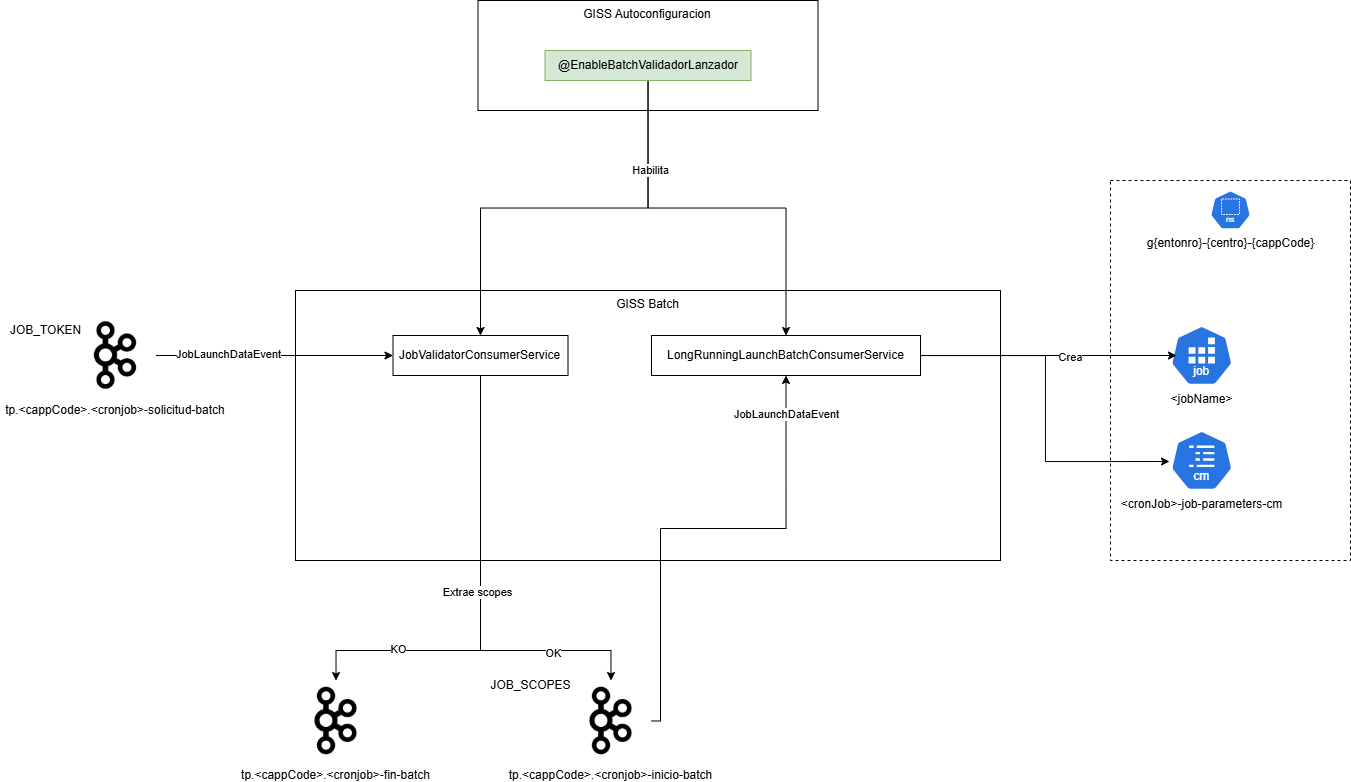

The diagram above was exported from draw.io. Its source (the exported page's mxGraphModel, read from the mxfile embedded in the PNG):
<mxGraphModel dx="1678" dy="2224" grid="1" gridSize="10" guides="1" tooltips="1" connect="1" arrows="1" fold="1" page="1" pageScale="1" pageWidth="827" pageHeight="1169" math="0" shadow="0">
  <root>
    <mxCell id="M3Tgg7TafSgStzDvmufi-0" />
    <mxCell id="M3Tgg7TafSgStzDvmufi-1" parent="M3Tgg7TafSgStzDvmufi-0" />
    <mxCell id="04sESIAstYtImh0wEy5B-3" value="" style="rounded=0;whiteSpace=wrap;html=1;dashed=1;" vertex="1" parent="M3Tgg7TafSgStzDvmufi-1">
      <mxGeometry x="1490" y="20" width="240" height="380" as="geometry" />
    </mxCell>
    <mxCell id="M3Tgg7TafSgStzDvmufi-2" value="GISS Autoconfiguracion" style="rounded=0;whiteSpace=wrap;html=1;verticalAlign=top;" vertex="1" parent="M3Tgg7TafSgStzDvmufi-1">
      <mxGeometry x="857.5" y="-160" width="340" height="110" as="geometry" />
    </mxCell>
    <mxCell id="M3Tgg7TafSgStzDvmufi-3" value="GISS Batch" style="rounded=0;whiteSpace=wrap;html=1;verticalAlign=top;" vertex="1" parent="M3Tgg7TafSgStzDvmufi-1">
      <mxGeometry x="675" y="130" width="705" height="270" as="geometry" />
    </mxCell>
    <mxCell id="oJgqt1Ayio1AsCjnUOL3-12" style="edgeStyle=orthogonalEdgeStyle;rounded=0;orthogonalLoop=1;jettySize=auto;html=1;entryX=0.5;entryY=0;entryDx=0;entryDy=0;" edge="1" parent="M3Tgg7TafSgStzDvmufi-1" source="M3Tgg7TafSgStzDvmufi-6" target="M3Tgg7TafSgStzDvmufi-9">
      <mxGeometry relative="1" as="geometry" />
    </mxCell>
    <mxCell id="oJgqt1Ayio1AsCjnUOL3-13" style="edgeStyle=orthogonalEdgeStyle;rounded=0;orthogonalLoop=1;jettySize=auto;html=1;entryX=0.5;entryY=0;entryDx=0;entryDy=0;" edge="1" parent="M3Tgg7TafSgStzDvmufi-1" source="M3Tgg7TafSgStzDvmufi-6" target="oJgqt1Ayio1AsCjnUOL3-1">
      <mxGeometry relative="1" as="geometry" />
    </mxCell>
    <mxCell id="oJgqt1Ayio1AsCjnUOL3-14" value="Habilita" style="edgeLabel;html=1;align=center;verticalAlign=middle;resizable=0;points=[];" vertex="1" connectable="0" parent="oJgqt1Ayio1AsCjnUOL3-13">
      <mxGeometry x="-0.542" y="2" relative="1" as="geometry">
        <mxPoint as="offset" />
      </mxGeometry>
    </mxCell>
    <mxCell id="M3Tgg7TafSgStzDvmufi-6" value="@EnableBatchValidadorLanzador" style="rounded=0;whiteSpace=wrap;html=1;fillColor=#d5e8d4;strokeColor=#82b366;" vertex="1" parent="M3Tgg7TafSgStzDvmufi-1">
      <mxGeometry x="924.5" y="-110" width="206" height="30" as="geometry" />
    </mxCell>
    <mxCell id="hjtQeZHofpkP9VMAybdn-2" style="edgeStyle=orthogonalEdgeStyle;rounded=0;orthogonalLoop=1;jettySize=auto;html=1;entryX=0.5;entryY=0;entryDx=0;entryDy=0;" edge="1" parent="M3Tgg7TafSgStzDvmufi-1" source="M3Tgg7TafSgStzDvmufi-9" target="hjtQeZHofpkP9VMAybdn-1">
      <mxGeometry relative="1" as="geometry">
        <Array as="points">
          <mxPoint x="860" y="490" />
        </Array>
      </mxGeometry>
    </mxCell>
    <mxCell id="oJgqt1Ayio1AsCjnUOL3-3" value="KO" style="edgeLabel;html=1;align=center;verticalAlign=middle;resizable=0;points=[];" vertex="1" connectable="0" parent="hjtQeZHofpkP9VMAybdn-2">
      <mxGeometry x="0.5929" y="-2" relative="1" as="geometry">
        <mxPoint as="offset" />
      </mxGeometry>
    </mxCell>
    <mxCell id="hjtQeZHofpkP9VMAybdn-4" style="edgeStyle=orthogonalEdgeStyle;rounded=0;orthogonalLoop=1;jettySize=auto;html=1;entryX=0.5;entryY=0;entryDx=0;entryDy=0;" edge="1" parent="M3Tgg7TafSgStzDvmufi-1" source="M3Tgg7TafSgStzDvmufi-9" target="hjtQeZHofpkP9VMAybdn-3">
      <mxGeometry relative="1" as="geometry">
        <Array as="points">
          <mxPoint x="860" y="490" />
          <mxPoint x="991" y="490" />
        </Array>
      </mxGeometry>
    </mxCell>
    <mxCell id="hjtQeZHofpkP9VMAybdn-6" value="&lt;span style=&quot;color: rgba(0, 0, 0, 0); font-family: monospace; font-size: 0px; text-align: start; background-color: rgb(236, 236, 236);&quot;&gt;%3CmxGraphModel%3E%3Croot%3E%3CmxCell%20id%3D%220%22%2F%3E%3CmxCell%20id%3D%221%22%20parent%3D%220%22%2F%3E%3CmxCell%20id%3D%222%22%20value%3D%22Validacion%20OK%22%20style%3D%22edgeLabel%3Bhtml%3D1%3Balign%3Dcenter%3BverticalAlign%3Dmiddle%3Bresizable%3D0%3Bpoints%3D%5B%5D%3B%22%20vertex%3D%221%22%20connectable%3D%220%22%20parent%3D%221%22%3E%3CmxGeometry%20x%3D%22780%22%20y%3D%22490%22%20as%3D%22geometry%22%2F%3E%3C%2FmxCell%3E%3C%2Froot%3E%3C%2FmxGraphModel%3E&lt;/span&gt;" style="edgeLabel;html=1;align=center;verticalAlign=middle;resizable=0;points=[];" vertex="1" connectable="0" parent="hjtQeZHofpkP9VMAybdn-4">
      <mxGeometry x="0.5798" y="2" relative="1" as="geometry">
        <mxPoint as="offset" />
      </mxGeometry>
    </mxCell>
    <mxCell id="hjtQeZHofpkP9VMAybdn-7" value="&lt;span style=&quot;color: rgba(0, 0, 0, 0); font-family: monospace; font-size: 0px; text-align: start; background-color: rgb(236, 236, 236);&quot;&gt;%3CmxGraphModel%3E%3Croot%3E%3CmxCell%20id%3D%220%22%2F%3E%3CmxCell%20id%3D%221%22%20parent%3D%220%22%2F%3E%3CmxCell%20id%3D%222%22%20value%3D%22Validacion%20OK%22%20style%3D%22edgeLabel%3Bhtml%3D1%3Balign%3Dcenter%3BverticalAlign%3Dmiddle%3Bresizable%3D0%3Bpoints%3D%5B%5D%3B%22%20vertex%3D%221%22%20connectable%3D%220%22%20parent%3D%221%22%3E%3CmxGeometry%20x%3D%22780%22%20y%3D%22490%22%20as%3D%22geometry%22%2F%3E%3C%2FmxCell%3E%3C%2Froot%3E%3C%2FmxGraphModel%3EVa&lt;/span&gt;" style="edgeLabel;html=1;align=center;verticalAlign=middle;resizable=0;points=[];" vertex="1" connectable="0" parent="hjtQeZHofpkP9VMAybdn-4">
      <mxGeometry x="0.4604" relative="1" as="geometry">
        <mxPoint as="offset" />
      </mxGeometry>
    </mxCell>
    <mxCell id="oJgqt1Ayio1AsCjnUOL3-0" value="Extrae scopes" style="edgeLabel;html=1;align=center;verticalAlign=middle;resizable=0;points=[];" vertex="1" connectable="0" parent="hjtQeZHofpkP9VMAybdn-4">
      <mxGeometry x="-0.008" y="-4" relative="1" as="geometry">
        <mxPoint as="offset" />
      </mxGeometry>
    </mxCell>
    <mxCell id="oJgqt1Ayio1AsCjnUOL3-2" value="OK" style="edgeLabel;html=1;align=center;verticalAlign=middle;resizable=0;points=[];" vertex="1" connectable="0" parent="hjtQeZHofpkP9VMAybdn-4">
      <mxGeometry x="0.5936" y="-2" relative="1" as="geometry">
        <mxPoint as="offset" />
      </mxGeometry>
    </mxCell>
    <mxCell id="M3Tgg7TafSgStzDvmufi-9" value="JobValidatorConsumerService" style="rounded=0;whiteSpace=wrap;html=1;" vertex="1" parent="M3Tgg7TafSgStzDvmufi-1">
      <mxGeometry x="772.5" y="175" width="175" height="40" as="geometry" />
    </mxCell>
    <mxCell id="oJgqt1Ayio1AsCjnUOL3-8" style="edgeStyle=orthogonalEdgeStyle;rounded=0;orthogonalLoop=1;jettySize=auto;html=1;entryX=0;entryY=0.5;entryDx=0;entryDy=0;" edge="1" parent="M3Tgg7TafSgStzDvmufi-1" source="M3Tgg7TafSgStzDvmufi-10" target="M3Tgg7TafSgStzDvmufi-9">
      <mxGeometry relative="1" as="geometry" />
    </mxCell>
    <mxCell id="oJgqt1Ayio1AsCjnUOL3-9" value="JobLaunchDataEvent" style="edgeLabel;html=1;align=center;verticalAlign=middle;resizable=0;points=[];" vertex="1" connectable="0" parent="oJgqt1Ayio1AsCjnUOL3-8">
      <mxGeometry x="-0.3966" y="2" relative="1" as="geometry">
        <mxPoint as="offset" />
      </mxGeometry>
    </mxCell>
    <mxCell id="M3Tgg7TafSgStzDvmufi-10" value="tp.&lt;cappCode&gt;.&lt;cronjob&gt;-solicitud-batch" style="shape=image;verticalLabelPosition=bottom;labelBackgroundColor=default;verticalAlign=top;aspect=fixed;imageAspect=0;image=data:image/webp,(base64 omitted: 8412 chars);" vertex="1" parent="M3Tgg7TafSgStzDvmufi-1">
      <mxGeometry x="454.5" y="154.5" width="81" height="81" as="geometry" />
    </mxCell>
    <mxCell id="M3Tgg7TafSgStzDvmufi-14" value="&lt;span style=&quot;background-color: rgb(255, 255, 255);&quot;&gt;&amp;lt;cronJob&amp;gt;-job-parameters-cm&lt;/span&gt;" style="aspect=fixed;sketch=0;html=1;dashed=0;whitespace=wrap;verticalLabelPosition=bottom;verticalAlign=top;fillColor=#2875E2;strokeColor=#ffffff;points=[[0.005,0.63,0],[0.1,0.2,0],[0.9,0.2,0],[0.5,0,0],[0.995,0.63,0],[0.72,0.99,0],[0.5,1,0],[0.28,0.99,0]];shape=mxgraph.kubernetes.icon2;kubernetesLabel=1;prIcon=cm" vertex="1" parent="M3Tgg7TafSgStzDvmufi-1">
      <mxGeometry x="1550" y="270" width="62.5" height="60" as="geometry" />
    </mxCell>
    <mxCell id="hjtQeZHofpkP9VMAybdn-1" value="tp.&lt;cappCode&gt;.&lt;cronjob&gt;-fin-batch" style="shape=image;verticalLabelPosition=bottom;labelBackgroundColor=default;verticalAlign=top;aspect=fixed;imageAspect=0;image=data:image/webp,(base64 omitted: 8412 chars);" vertex="1" parent="M3Tgg7TafSgStzDvmufi-1">
      <mxGeometry x="675" y="520" width="81" height="81" as="geometry" />
    </mxCell>
    <mxCell id="oJgqt1Ayio1AsCjnUOL3-4" style="edgeStyle=orthogonalEdgeStyle;rounded=0;orthogonalLoop=1;jettySize=auto;html=1;entryX=0.5;entryY=1;entryDx=0;entryDy=0;" edge="1" parent="M3Tgg7TafSgStzDvmufi-1" source="hjtQeZHofpkP9VMAybdn-3" target="oJgqt1Ayio1AsCjnUOL3-1">
      <mxGeometry relative="1" as="geometry">
        <Array as="points">
          <mxPoint x="1040" y="561" />
          <mxPoint x="1040" y="368" />
          <mxPoint x="1166" y="368" />
        </Array>
      </mxGeometry>
    </mxCell>
    <mxCell id="oJgqt1Ayio1AsCjnUOL3-5" value="&lt;span style=&quot;color: rgba(0, 0, 0, 0); font-family: monospace; font-size: 0px; text-align: start; background-color: rgb(236, 236, 236);&quot;&gt;%3CmxGraphModel%3E%3Croot%3E%3CmxCell%20id%3D%220%22%2F%3E%3CmxCell%20id%3D%221%22%20parent%3D%220%22%2F%3E%3CmxCell%20id%3D%222%22%20value%3D%22JobLaunchDataEvent%22%20style%3D%22edgeLabel%3Bhtml%3D1%3Balign%3Dcenter%3BverticalAlign%3Dmiddle%3Bresizable%3D0%3Bpoints%3D%5B%5D%3B%22%20vertex%3D%221%22%20connectable%3D%220%22%20parent%3D%221%22%3E%3CmxGeometry%20x%3D%22860%22%20y%3D%2260%22%20as%3D%22geometry%22%2F%3E%3C%2FmxCell%3E%3C%2Froot%3E%3C%2FmxGraphModel%3E&lt;/span&gt;" style="edgeLabel;html=1;align=center;verticalAlign=middle;resizable=0;points=[];" vertex="1" connectable="0" parent="oJgqt1Ayio1AsCjnUOL3-4">
      <mxGeometry x="0.7625" relative="1" as="geometry">
        <mxPoint x="1" as="offset" />
      </mxGeometry>
    </mxCell>
    <mxCell id="oJgqt1Ayio1AsCjnUOL3-7" value="JobLaunchDataEvent" style="edgeLabel;html=1;align=center;verticalAlign=middle;resizable=0;points=[];" vertex="1" connectable="0" parent="oJgqt1Ayio1AsCjnUOL3-4">
      <mxGeometry x="0.8375" y="1" relative="1" as="geometry">
        <mxPoint x="1" as="offset" />
      </mxGeometry>
    </mxCell>
    <mxCell id="hjtQeZHofpkP9VMAybdn-3" value="tp.&lt;cappCode&gt;.&lt;cronjob&gt;-inicio-batch" style="shape=image;verticalLabelPosition=bottom;labelBackgroundColor=default;verticalAlign=top;aspect=fixed;imageAspect=0;image=data:image/webp,(base64 omitted: 8412 chars);" vertex="1" parent="M3Tgg7TafSgStzDvmufi-1">
      <mxGeometry x="950" y="520" width="81" height="81" as="geometry" />
    </mxCell>
    <mxCell id="hjtQeZHofpkP9VMAybdn-9" value="JOB_SCOPES" style="text;html=1;align=center;verticalAlign=middle;resizable=0;points=[];autosize=1;strokeColor=none;fillColor=none;" vertex="1" parent="M3Tgg7TafSgStzDvmufi-1">
      <mxGeometry x="860" y="510" width="100" height="30" as="geometry" />
    </mxCell>
    <mxCell id="hjtQeZHofpkP9VMAybdn-10" value="JOB_TOKEN" style="text;html=1;align=center;verticalAlign=middle;resizable=0;points=[];autosize=1;strokeColor=none;fillColor=none;" vertex="1" parent="M3Tgg7TafSgStzDvmufi-1">
      <mxGeometry x="380" y="154.5" width="90" height="30" as="geometry" />
    </mxCell>
    <mxCell id="oJgqt1Ayio1AsCjnUOL3-1" value="LongRunningLaunchBatchConsumerService" style="rounded=0;whiteSpace=wrap;html=1;" vertex="1" parent="M3Tgg7TafSgStzDvmufi-1">
      <mxGeometry x="1031" y="175" width="269" height="40" as="geometry" />
    </mxCell>
    <mxCell id="iwBlvte0GRJc4rz15yVn-0" value="&amp;lt;jobName&amp;gt;" style="aspect=fixed;sketch=0;html=1;dashed=0;whitespace=wrap;verticalLabelPosition=bottom;verticalAlign=top;fillColor=#2875E2;strokeColor=#ffffff;points=[[0.005,0.63,0],[0.1,0.2,0],[0.9,0.2,0],[0.5,0,0],[0.995,0.63,0],[0.72,0.99,0],[0.5,1,0],[0.28,0.99,0]];shape=mxgraph.kubernetes.icon2;kubernetesLabel=1;prIcon=job" vertex="1" parent="M3Tgg7TafSgStzDvmufi-1">
      <mxGeometry x="1550" y="165" width="62.5" height="60" as="geometry" />
    </mxCell>
    <mxCell id="iwBlvte0GRJc4rz15yVn-1" style="edgeStyle=orthogonalEdgeStyle;rounded=0;orthogonalLoop=1;jettySize=auto;html=1;entryX=0.096;entryY=0.5;entryDx=0;entryDy=0;entryPerimeter=0;" edge="1" parent="M3Tgg7TafSgStzDvmufi-1" source="oJgqt1Ayio1AsCjnUOL3-1" target="iwBlvte0GRJc4rz15yVn-0">
      <mxGeometry relative="1" as="geometry" />
    </mxCell>
    <mxCell id="iwBlvte0GRJc4rz15yVn-2" value="Crea" style="edgeLabel;html=1;align=center;verticalAlign=middle;resizable=0;points=[];" vertex="1" connectable="0" parent="iwBlvte0GRJc4rz15yVn-1">
      <mxGeometry x="0.1641" y="-1" relative="1" as="geometry">
        <mxPoint as="offset" />
      </mxGeometry>
    </mxCell>
    <mxCell id="04sESIAstYtImh0wEy5B-0" value="g{entonro}-{centro}-{cappCode}" style="aspect=fixed;sketch=0;html=1;dashed=0;whitespace=wrap;verticalLabelPosition=bottom;verticalAlign=top;fillColor=#2875E2;strokeColor=#ffffff;points=[[0.005,0.63,0],[0.1,0.2,0],[0.9,0.2,0],[0.5,0,0],[0.995,0.63,0],[0.72,0.99,0],[0.5,1,0],[0.28,0.99,0]];shape=mxgraph.kubernetes.icon2;kubernetesLabel=1;prIcon=ns" vertex="1" parent="M3Tgg7TafSgStzDvmufi-1">
      <mxGeometry x="1589.68" y="30" width="40.63" height="39" as="geometry" />
    </mxCell>
    <mxCell id="04sESIAstYtImh0wEy5B-4" style="edgeStyle=orthogonalEdgeStyle;rounded=0;orthogonalLoop=1;jettySize=auto;html=1;entryX=-0.016;entryY=0.517;entryDx=0;entryDy=0;entryPerimeter=0;" edge="1" parent="M3Tgg7TafSgStzDvmufi-1" source="oJgqt1Ayio1AsCjnUOL3-1" target="M3Tgg7TafSgStzDvmufi-14">
      <mxGeometry relative="1" as="geometry" />
    </mxCell>
  </root>
</mxGraphModel>